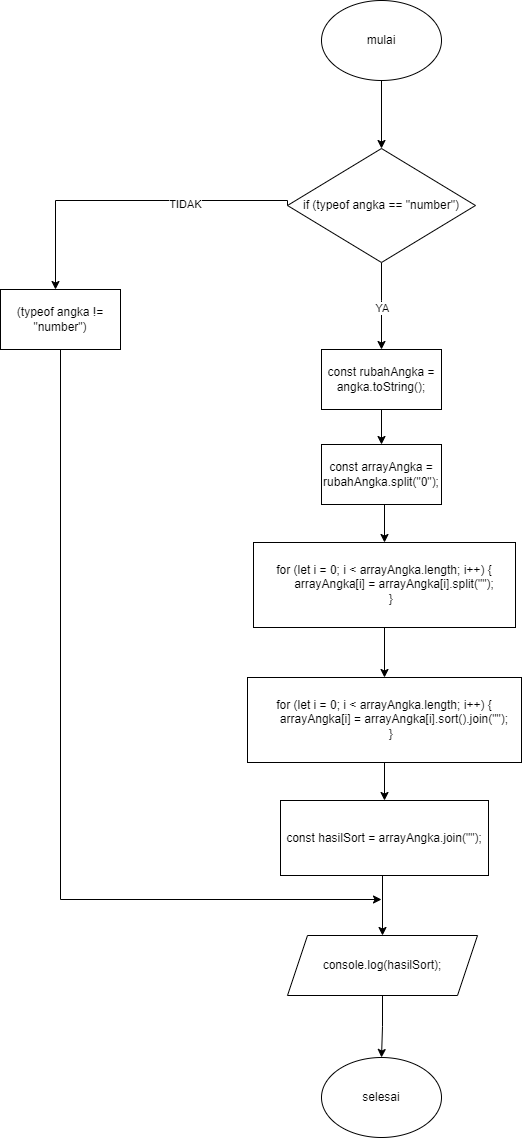

The diagram above was exported from draw.io. Its source (the exported page's mxGraphModel, read from the mxfile embedded in the PNG):
<mxGraphModel dx="2015" dy="1302" grid="0" gridSize="10" guides="1" tooltips="1" connect="1" arrows="1" fold="1" page="0" pageScale="1" pageWidth="850" pageHeight="1100" background="#FFFFFF" math="0" shadow="0">
  <root>
    <mxCell id="0" />
    <mxCell id="1" parent="0" />
    <mxCell id="krq76axkv1PdTRo1NgBg-3" style="edgeStyle=orthogonalEdgeStyle;rounded=0;orthogonalLoop=1;jettySize=auto;html=1;exitX=0.5;exitY=1;exitDx=0;exitDy=0;" parent="1" source="krq76axkv1PdTRo1NgBg-1" target="krq76axkv1PdTRo1NgBg-2" edge="1">
      <mxGeometry relative="1" as="geometry" />
    </mxCell>
    <mxCell id="krq76axkv1PdTRo1NgBg-1" value="mulai" style="ellipse;whiteSpace=wrap;html=1;" parent="1" vertex="1">
      <mxGeometry x="365" y="20" width="120" height="80" as="geometry" />
    </mxCell>
    <mxCell id="krq76axkv1PdTRo1NgBg-4" style="edgeStyle=orthogonalEdgeStyle;rounded=0;orthogonalLoop=1;jettySize=auto;html=1;exitX=0.5;exitY=1;exitDx=0;exitDy=0;" parent="1" source="krq76axkv1PdTRo1NgBg-2" target="krq76axkv1PdTRo1NgBg-5" edge="1">
      <mxGeometry relative="1" as="geometry">
        <mxPoint x="425" y="339.6666564941406" as="targetPoint" />
        <Array as="points">
          <mxPoint x="425" y="320" />
          <mxPoint x="425" y="320" />
        </Array>
      </mxGeometry>
    </mxCell>
    <mxCell id="krq76axkv1PdTRo1NgBg-19" value="YA" style="edgeLabel;html=1;align=center;verticalAlign=middle;resizable=0;points=[];" parent="krq76axkv1PdTRo1NgBg-4" vertex="1" connectable="0">
      <mxGeometry x="0.0224" relative="1" as="geometry">
        <mxPoint as="offset" />
      </mxGeometry>
    </mxCell>
    <mxCell id="krq76axkv1PdTRo1NgBg-16" style="edgeStyle=orthogonalEdgeStyle;rounded=0;orthogonalLoop=1;jettySize=auto;html=1;exitX=0;exitY=0.5;exitDx=0;exitDy=0;" parent="1" source="krq76axkv1PdTRo1NgBg-2" target="krq76axkv1PdTRo1NgBg-17" edge="1">
      <mxGeometry relative="1" as="geometry">
        <mxPoint x="99" y="319" as="targetPoint" />
        <Array as="points">
          <mxPoint x="331" y="220" />
          <mxPoint x="99" y="220" />
        </Array>
      </mxGeometry>
    </mxCell>
    <mxCell id="krq76axkv1PdTRo1NgBg-18" value="TIDAK" style="edgeLabel;html=1;align=center;verticalAlign=middle;resizable=0;points=[];" parent="krq76axkv1PdTRo1NgBg-16" vertex="1" connectable="0">
      <mxGeometry x="-0.3374" y="3" relative="1" as="geometry">
        <mxPoint as="offset" />
      </mxGeometry>
    </mxCell>
    <mxCell id="krq76axkv1PdTRo1NgBg-2" value="if (typeof angka == &quot;number&quot;)" style="rhombus;whiteSpace=wrap;html=1;" parent="1" vertex="1">
      <mxGeometry x="331" y="168" width="188" height="114" as="geometry" />
    </mxCell>
    <mxCell id="krq76axkv1PdTRo1NgBg-6" style="edgeStyle=orthogonalEdgeStyle;rounded=0;orthogonalLoop=1;jettySize=auto;html=1;exitX=0.5;exitY=1;exitDx=0;exitDy=0;entryX=0.5;entryY=0;entryDx=0;entryDy=0;" parent="1" source="krq76axkv1PdTRo1NgBg-5" target="vWmrKlCLuSUb9vezZp6t-2" edge="1">
      <mxGeometry relative="1" as="geometry">
        <mxPoint x="425" y="432.33331298828125" as="targetPoint" />
      </mxGeometry>
    </mxCell>
    <mxCell id="krq76axkv1PdTRo1NgBg-5" value="const rubahAngka = angka.toString();" style="rounded=0;whiteSpace=wrap;html=1;" parent="1" vertex="1">
      <mxGeometry x="365" y="368.9966564941406" width="120" height="60" as="geometry" />
    </mxCell>
    <mxCell id="krq76axkv1PdTRo1NgBg-9" style="edgeStyle=orthogonalEdgeStyle;rounded=0;orthogonalLoop=1;jettySize=auto;html=1;exitX=0.5;exitY=1;exitDx=0;exitDy=0;entryX=0.5;entryY=0;entryDx=0;entryDy=0;" parent="1" source="krq76axkv1PdTRo1NgBg-7" target="krq76axkv1PdTRo1NgBg-8" edge="1">
      <mxGeometry relative="1" as="geometry" />
    </mxCell>
    <mxCell id="krq76axkv1PdTRo1NgBg-7" value="for (let i = 0; i &lt; arrayAngka.length; i++) {&#10;      arrayAngka[i] = arrayAngka[i].split(&quot;&quot;);&#10;    }" style="rounded=0;whiteSpace=wrap;html=1;" parent="1" vertex="1">
      <mxGeometry x="297" y="562" width="262" height="85" as="geometry" />
    </mxCell>
    <mxCell id="krq76axkv1PdTRo1NgBg-10" style="edgeStyle=orthogonalEdgeStyle;rounded=0;orthogonalLoop=1;jettySize=auto;html=1;exitX=0.5;exitY=1;exitDx=0;exitDy=0;" parent="1" source="krq76axkv1PdTRo1NgBg-8" target="krq76axkv1PdTRo1NgBg-11" edge="1">
      <mxGeometry relative="1" as="geometry">
        <mxPoint x="426" y="773.6666259765625" as="targetPoint" />
      </mxGeometry>
    </mxCell>
    <mxCell id="krq76axkv1PdTRo1NgBg-8" value="for (let i = 0; i &lt; arrayAngka.length; i++) {&#10;      arrayAngka[i] = arrayAngka[i].sort().join(&quot;&quot;);&#10;    }" style="rounded=0;whiteSpace=wrap;html=1;" parent="1" vertex="1">
      <mxGeometry x="291" y="697" width="274" height="85" as="geometry" />
    </mxCell>
    <mxCell id="krq76axkv1PdTRo1NgBg-12" style="edgeStyle=orthogonalEdgeStyle;rounded=0;orthogonalLoop=1;jettySize=auto;html=1;exitX=0.5;exitY=1;exitDx=0;exitDy=0;" parent="1" source="krq76axkv1PdTRo1NgBg-11" target="vWmrKlCLuSUb9vezZp6t-1" edge="1">
      <mxGeometry relative="1" as="geometry">
        <mxPoint x="426" y="915.9966259765624" as="targetPoint" />
        <Array as="points">
          <mxPoint x="426" y="895" />
        </Array>
      </mxGeometry>
    </mxCell>
    <mxCell id="krq76axkv1PdTRo1NgBg-11" value="const hasilSort = arrayAngka.join(&quot;&quot;);" style="rounded=0;whiteSpace=wrap;html=1;" parent="1" vertex="1">
      <mxGeometry x="324" y="820" width="208" height="75" as="geometry" />
    </mxCell>
    <mxCell id="krq76axkv1PdTRo1NgBg-14" style="edgeStyle=orthogonalEdgeStyle;rounded=0;orthogonalLoop=1;jettySize=auto;html=1;" parent="1" source="vWmrKlCLuSUb9vezZp6t-1" target="krq76axkv1PdTRo1NgBg-15" edge="1">
      <mxGeometry relative="1" as="geometry">
        <mxPoint x="426" y="1031.6666259765625" as="targetPoint" />
        <mxPoint x="431" y="978" as="sourcePoint" />
      </mxGeometry>
    </mxCell>
    <mxCell id="krq76axkv1PdTRo1NgBg-15" value="selesai" style="ellipse;whiteSpace=wrap;html=1;" parent="1" vertex="1">
      <mxGeometry x="365" y="1076.9966259765624" width="120" height="80" as="geometry" />
    </mxCell>
    <mxCell id="6bTc-sVWwi9PWOy_HV8L-1" style="edgeStyle=orthogonalEdgeStyle;rounded=0;orthogonalLoop=1;jettySize=auto;html=1;exitX=0.5;exitY=1;exitDx=0;exitDy=0;" parent="1" source="krq76axkv1PdTRo1NgBg-17" edge="1">
      <mxGeometry relative="1" as="geometry">
        <mxPoint x="425" y="919" as="targetPoint" />
        <Array as="points">
          <mxPoint x="104" y="919" />
        </Array>
      </mxGeometry>
    </mxCell>
    <mxCell id="krq76axkv1PdTRo1NgBg-17" value="(typeof angka != &quot;number&quot;)" style="rounded=0;whiteSpace=wrap;html=1;" parent="1" vertex="1">
      <mxGeometry x="44" y="309" width="120" height="60" as="geometry" />
    </mxCell>
    <mxCell id="vWmrKlCLuSUb9vezZp6t-1" value="console.log(hasilSort);" style="shape=parallelogram;perimeter=parallelogramPerimeter;whiteSpace=wrap;html=1;fixedSize=1;" parent="1" vertex="1">
      <mxGeometry x="331" y="955" width="190" height="60" as="geometry" />
    </mxCell>
    <mxCell id="vWmrKlCLuSUb9vezZp6t-3" style="edgeStyle=orthogonalEdgeStyle;rounded=0;orthogonalLoop=1;jettySize=auto;html=1;exitX=0.5;exitY=1;exitDx=0;exitDy=0;entryX=0.5;entryY=0;entryDx=0;entryDy=0;" parent="1" source="vWmrKlCLuSUb9vezZp6t-2" target="krq76axkv1PdTRo1NgBg-7" edge="1">
      <mxGeometry relative="1" as="geometry" />
    </mxCell>
    <mxCell id="vWmrKlCLuSUb9vezZp6t-2" value="const arrayAngka = rubahAngka.split(&quot;0&quot;);" style="rounded=0;whiteSpace=wrap;html=1;" parent="1" vertex="1">
      <mxGeometry x="365" y="464" width="120" height="60" as="geometry" />
    </mxCell>
  </root>
</mxGraphModel>